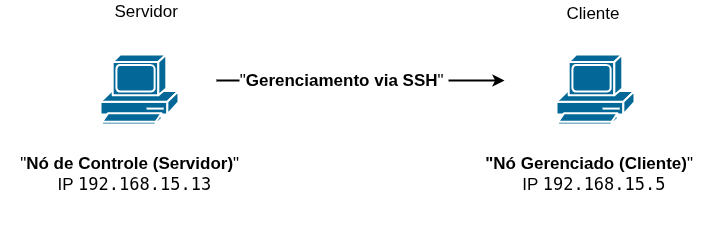

The diagram above was exported from draw.io. Its source (the exported page's mxGraphModel, read from the mxfile embedded in the PNG):
<mxGraphModel dx="1580" dy="876" grid="0" gridSize="10" guides="1" tooltips="1" connect="1" arrows="1" fold="1" page="1" pageScale="1" pageWidth="1169" pageHeight="827" background="light-dark(#FFFFFF,#FFFFFF)" math="0" shadow="0">
  <root>
    <mxCell id="0" />
    <mxCell id="1" parent="0" />
    <mxCell id="-ELs2syH9-tEgKIoYD3v-12" value="&lt;span&gt;&lt;font style=&quot;color: light-dark(rgb(0, 0, 0), rgb(0, 0, 0)); font-size: 17px;&quot;&gt;&quot;&lt;b style=&quot;&quot;&gt;Nó de Controle (Servidor)&lt;/b&gt;&quot;&amp;nbsp;&lt;/font&gt;&lt;/span&gt;&lt;div&gt;&lt;span&gt;&lt;font style=&quot;color: light-dark(rgb(0, 0, 0), rgb(0, 0, 0)); font-size: 17px;&quot;&gt;&amp;nbsp;IP &lt;code style=&quot;&quot;&gt;192.168.15.13&lt;/code&gt;&lt;/font&gt;&lt;/span&gt;&lt;/div&gt;" style="whiteSpace=wrap;html=1;verticalAlign=top;fillColor=none;strokeColor=none;sketch=0;pointerEvents=1;gradientColor=default;" vertex="1" parent="1">
      <mxGeometry x="185" y="439" width="263" height="96" as="geometry" />
    </mxCell>
    <mxCell id="-ELs2syH9-tEgKIoYD3v-14" value="&lt;font style=&quot;color: light-dark(rgb(0, 0, 0), rgb(0, 0, 0)); font-size: 17px;&quot;&gt;&lt;b style=&quot;&quot;&gt;&quot;Nó Gerenciado (Cliente)&lt;/b&gt;&quot;&amp;nbsp;&lt;/font&gt;&lt;div&gt;&lt;font style=&quot;color: light-dark(rgb(0, 0, 0), rgb(0, 0, 0)); font-size: 17px;&quot;&gt;&amp;nbsp;IP &lt;code style=&quot;&quot;&gt;192.168.15.5&lt;/code&gt;&lt;/font&gt;&lt;/div&gt;" style="whiteSpace=wrap;html=1;verticalAlign=top;fillColor=none;strokeColor=none;sketch=0;pointerEvents=1;gradientColor=default;" vertex="1" parent="1">
      <mxGeometry x="657" y="439" width="238" height="83" as="geometry" />
    </mxCell>
    <mxCell id="-ELs2syH9-tEgKIoYD3v-16" value="" style="endArrow=classic;html=1;rounded=0;fontFamily=Helvetica;fontSize=12;fontColor=default;strokeColor=light-dark(#000000,#000000);strokeWidth=2;" edge="1" parent="1">
      <mxGeometry relative="1" as="geometry">
        <mxPoint x="401" y="373" as="sourcePoint" />
        <mxPoint x="689" y="373" as="targetPoint" />
      </mxGeometry>
    </mxCell>
    <mxCell id="-ELs2syH9-tEgKIoYD3v-17" value="&lt;font style=&quot;font-size: 17px;&quot;&gt;Cliente&lt;/font&gt;" style="edgeLabel;resizable=0;html=1;;align=center;verticalAlign=middle;sketch=0;pointerEvents=1;fontFamily=Helvetica;fontSize=12;fontColor=default;fillColor=#005073;" connectable="0" vertex="1" parent="-ELs2syH9-tEgKIoYD3v-16">
      <mxGeometry relative="1" as="geometry">
        <mxPoint x="231" y="-68" as="offset" />
      </mxGeometry>
    </mxCell>
    <mxCell id="-ELs2syH9-tEgKIoYD3v-18" value="&lt;font style=&quot;font-size: 17px;&quot;&gt;Servidor&lt;/font&gt;" style="edgeLabel;resizable=0;html=1;;align=left;verticalAlign=bottom;sketch=0;pointerEvents=1;fontFamily=Helvetica;fontSize=12;fontColor=default;fillColor=#005073;" connectable="0" vertex="1" parent="-ELs2syH9-tEgKIoYD3v-16">
      <mxGeometry x="-1" relative="1" as="geometry">
        <mxPoint x="-104" y="-58" as="offset" />
      </mxGeometry>
    </mxCell>
    <mxCell id="-ELs2syH9-tEgKIoYD3v-19" value="&lt;font style=&quot;font-size: 17px;&quot;&gt;&quot;&lt;b style=&quot;&quot;&gt;Gerenciamento via SSH&lt;/b&gt;&quot;&amp;nbsp;&lt;/font&gt;" style="edgeLabel;html=1;align=center;verticalAlign=middle;resizable=0;points=[];sketch=0;pointerEvents=1;fontFamily=Helvetica;fontSize=12;fontColor=default;fillColor=#005073;" vertex="1" connectable="0" parent="-ELs2syH9-tEgKIoYD3v-16">
      <mxGeometry x="-0.1232" y="1" relative="1" as="geometry">
        <mxPoint as="offset" />
      </mxGeometry>
    </mxCell>
    <mxCell id="-ELs2syH9-tEgKIoYD3v-23" value="" style="shape=mxgraph.cisco.computers_and_peripherals.pc;html=1;pointerEvents=1;dashed=0;fillColor=#036897;strokeColor=#ffffff;strokeWidth=2;verticalLabelPosition=bottom;verticalAlign=top;align=center;outlineConnect=0;sketch=0;fontFamily=Helvetica;fontSize=12;fontColor=default;" vertex="1" parent="1">
      <mxGeometry x="285" y="347" width="78" height="70" as="geometry" />
    </mxCell>
    <mxCell id="-ELs2syH9-tEgKIoYD3v-25" value="" style="shape=mxgraph.cisco.computers_and_peripherals.pc;html=1;pointerEvents=1;dashed=0;fillColor=#036897;strokeColor=#ffffff;strokeWidth=2;verticalLabelPosition=bottom;verticalAlign=top;align=center;outlineConnect=0;sketch=0;fontFamily=Helvetica;fontSize=12;fontColor=default;" vertex="1" parent="1">
      <mxGeometry x="741" y="347" width="78" height="70" as="geometry" />
    </mxCell>
  </root>
</mxGraphModel>